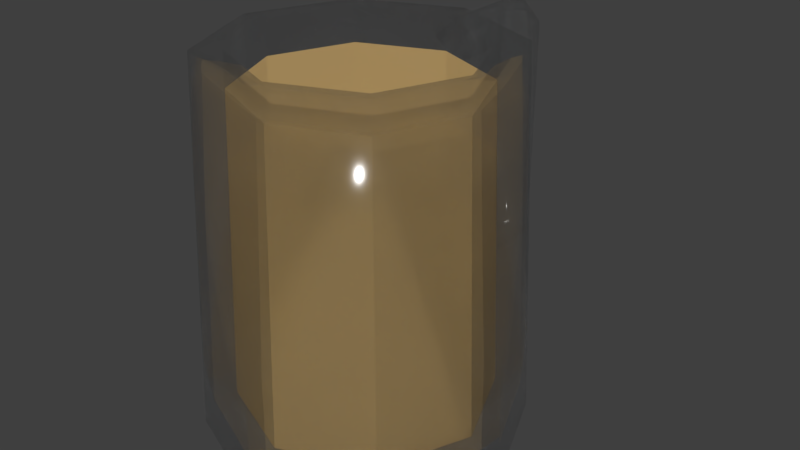 # Source: beer_mug.blend  (saved by Blender 5.2.45; exported with 4.5.12 LTS)
import bpy
from mathutils import Matrix  # noqa: F401  (used for matrix-valued properties, if any)

bpy.ops.wm.read_factory_settings(use_empty=True)
scene = bpy.context.scene
scene.name = 'props'

# ---- collections
col_collection_1 = bpy.data.collections.new('Collection 1'); scene.collection.children.link(col_collection_1)
col_collection_2 = bpy.data.collections.new('Collection 2'); scene.collection.children.link(col_collection_2)
col_collection_3 = bpy.data.collections.new('Collection 3'); scene.collection.children.link(col_collection_3)
col_collection_3.hide_render = True
col_collection_3.hide_viewport = True
col_collection_4 = bpy.data.collections.new('Collection 4'); scene.collection.children.link(col_collection_4)
col_collection_4.hide_render = True
col_collection_4.hide_viewport = True
col_collection_5 = bpy.data.collections.new('Collection 5'); scene.collection.children.link(col_collection_5)
col_collection_5.hide_render = True
col_collection_5.hide_viewport = True
col_collection_6 = bpy.data.collections.new('Collection 6'); scene.collection.children.link(col_collection_6)
col_collection_6.hide_render = True
col_collection_6.hide_viewport = True
col_collection_7 = bpy.data.collections.new('Collection 7'); scene.collection.children.link(col_collection_7)
col_collection_7.hide_render = True
col_collection_7.hide_viewport = True
col_collection_8 = bpy.data.collections.new('Collection 8'); scene.collection.children.link(col_collection_8)
col_collection_9 = bpy.data.collections.new('Collection 9'); scene.collection.children.link(col_collection_9)
col_collection_9.hide_render = True
col_collection_9.hide_viewport = True
col_collection_10 = bpy.data.collections.new('Collection 10'); scene.collection.children.link(col_collection_10)
col_collection_10.hide_render = True
col_collection_10.hide_viewport = True
col_collection_11 = bpy.data.collections.new('Collection 11'); scene.collection.children.link(col_collection_11)
col_collection_11.hide_render = True
col_collection_11.hide_viewport = True
col_collection_12 = bpy.data.collections.new('Collection 12'); scene.collection.children.link(col_collection_12)
col_collection_12.hide_render = True
col_collection_12.hide_viewport = True
col_collection_13 = bpy.data.collections.new('Collection 13'); scene.collection.children.link(col_collection_13)
col_collection_13.hide_render = True
col_collection_13.hide_viewport = True
col_collection_14 = bpy.data.collections.new('Collection 14'); scene.collection.children.link(col_collection_14)
col_collection_14.hide_render = True
col_collection_14.hide_viewport = True
col_collection_15 = bpy.data.collections.new('Collection 15'); scene.collection.children.link(col_collection_15)
col_collection_15.hide_render = True
col_collection_15.hide_viewport = True
col_collection_16 = bpy.data.collections.new('Collection 16'); scene.collection.children.link(col_collection_16)
col_collection_16.hide_render = True
col_collection_16.hide_viewport = True
col_collection_17 = bpy.data.collections.new('Collection 17'); scene.collection.children.link(col_collection_17)
col_collection_17.hide_render = True
col_collection_17.hide_viewport = True
col_collection_18 = bpy.data.collections.new('Collection 18'); scene.collection.children.link(col_collection_18)
col_collection_18.hide_render = True
col_collection_18.hide_viewport = True
col_collection_19 = bpy.data.collections.new('Collection 19'); scene.collection.children.link(col_collection_19)
col_collection_19.hide_render = True
col_collection_19.hide_viewport = True
col_collection_20 = bpy.data.collections.new('Collection 20'); scene.collection.children.link(col_collection_20)
col_collection_20.hide_render = True
col_collection_20.hide_viewport = True

# ---- materials (node trees are filled in below, after node groups)
mat_material = bpy.data.materials.new('Material')
mat_material_001 = bpy.data.materials.new('Material.001')
mat_material_002 = bpy.data.materials.new('Material.002')
mat_material_003 = bpy.data.materials.new('Material.003')
mat_beermugglass = bpy.data.materials.new('BeerMugGlass')
mat_beermugglass.use_raytrace_refraction = True
mat_beermugglass.use_screen_refraction = True
mat_beermugglass.diffuse_color = (0.92, 0.98, 1.0, 1.0)

# ---- material node trees
mat_material.use_nodes = True; mat_material.node_tree.nodes.clear()
_N = mat_material.node_tree.nodes; _L = mat_material.node_tree.links
n0 = _N.new('ShaderNodeBsdfPrincipled'); n0.name = 'Principled BSDF'; n0.location = (-200, 100)
n0.inputs[0].default_value = (0.8, 0.5372, 0.2018, 1.0)
n0.inputs[4].default_value = 0.5
n0.inputs[10].default_value = 0.005
n1 = _N.new('ShaderNodeOutputMaterial'); n1.name = 'Material Output'; n1.location = (200, 100)
_L.new(n0.outputs[0], n1.inputs[0])
n1.is_active_output = True
mat_material_001.use_nodes = True; mat_material_001.node_tree.nodes.clear()
_N = mat_material_001.node_tree.nodes; _L = mat_material_001.node_tree.links
n0 = _N.new('ShaderNodeBsdfPrincipled'); n0.name = 'Principled BSDF'; n0.location = (-200, 100)
n0.inputs[0].default_value = (0.8, 0.5372, 0.2018, 1.0)
n0.inputs[4].default_value = 0.5
n0.inputs[10].default_value = 0.005
n1 = _N.new('ShaderNodeOutputMaterial'); n1.name = 'Material Output'; n1.location = (200, 100)
_L.new(n0.outputs[0], n1.inputs[0])
n1.is_active_output = True
mat_material_002.use_nodes = True; mat_material_002.node_tree.nodes.clear()
_N = mat_material_002.node_tree.nodes; _L = mat_material_002.node_tree.links
n0 = _N.new('ShaderNodeBsdfPrincipled'); n0.name = 'Principled BSDF'; n0.location = (-200, 100)
n0.inputs[0].default_value = (0.8, 0.5372, 0.2018, 1.0)
n0.inputs[4].default_value = 0.5
n0.inputs[10].default_value = 0.005
n1 = _N.new('ShaderNodeOutputMaterial'); n1.name = 'Material Output'; n1.location = (200, 100)
_L.new(n0.outputs[0], n1.inputs[0])
n1.is_active_output = True
mat_material_003.use_nodes = True; mat_material_003.node_tree.nodes.clear()
_N = mat_material_003.node_tree.nodes; _L = mat_material_003.node_tree.links
n0 = _N.new('ShaderNodeBsdfPrincipled'); n0.name = 'Principled BSDF'; n0.location = (-200, 100)
n0.inputs[0].default_value = (0.8, 0.5372, 0.2018, 1.0)
n0.inputs[4].default_value = 0.5
n0.inputs[10].default_value = 0.005
n1 = _N.new('ShaderNodeOutputMaterial'); n1.name = 'Material Output'; n1.location = (200, 100)
_L.new(n0.outputs[0], n1.inputs[0])
n1.is_active_output = True
mat_beermugglass.use_nodes = True; mat_beermugglass.node_tree.nodes.clear()
_N = mat_beermugglass.node_tree.nodes; _L = mat_beermugglass.node_tree.links
n0 = _N.new('ShaderNodeBsdfPrincipled'); n0.name = 'Principled BSDF'; n0.location = (-200, 100)
n0.inputs[0].default_value = (0.92, 0.98, 1.0, 1.0)
n0.inputs[2].default_value = 0.12
n0.inputs[3].default_value = 1.45
n0.inputs[10].default_value = 0.005
n0.inputs[18].default_value = 1.0
n1 = _N.new('ShaderNodeOutputMaterial'); n1.name = 'Material Output'; n1.location = (200, 100)
n2 = _N.new('ShaderNodeBsdfTransparent'); n2.name = 'Transparent BSDF'; n2.location = (0, 0)
n3 = _N.new('ShaderNodeMixShader'); n3.name = 'Mix Shader'; n3.location = (0, 0)
n3.label = 'Glass clarity for transparent sprite rendering'
n3.inputs[0].default_value = 0.65
_L.new(n0.outputs[0], n3.inputs[1])
_L.new(n2.outputs[0], n3.inputs[2])
_L.new(n3.outputs[0], n1.inputs[0])
n1.is_active_output = True

# ---- world
world_world_001 = bpy.data.worlds.new('World.001'); scene.world = world_world_001
world_world_001.use_nodes = True; world_world_001.node_tree.nodes.clear()
_N = world_world_001.node_tree.nodes; _L = world_world_001.node_tree.links
n0 = _N.new('ShaderNodeBackground'); n0.name = 'Background'; n0.location = (-200, 100)
n0.inputs[0].default_value = (0.05, 0.05, 0.05, 1.0)
n1 = _N.new('ShaderNodeOutputWorld'); n1.name = 'World Output'; n1.location = (200, 100)
_L.new(n0.outputs[0], n1.inputs[0])
n1.is_active_output = True

# ---- meshes
me_beerfullvolume = bpy.data.meshes.new('BeerFullVolume')
me_beerfullvolume.from_pydata([(0.1764, -0.06968, 0.0454), (0.1247, 0.05505, 0.0454), (1.08e-17, 0.1067, 0.0454), (-0.1247, 0.05505, 0.0454), (-0.1764, -0.06968, 0.0454), (-0.1247, -0.1944, 0.0454), (-3.24e-17, -0.2461, 0.0454), (0.1247, -0.1944, 0.0454), (0.1619, -0.06968, 0.4785), (0.1145, 0.0448, 0.4785), (9.913e-18, 0.09221, 0.4785), (-0.1145, 0.0448, 0.4785), (-0.1619, -0.06968, 0.4785), (-0.1145, -0.1842, 0.4785), (-2.974e-17, -0.2316, 0.4785), (0.1145, -0.1842, 0.4785)], [], [(7, 6, 5, 4, 3, 2, 1, 0), (8, 9, 10, 11, 12, 13, 14, 15), (0, 1, 9, 8), (1, 2, 10, 9), (2, 3, 11, 10), (3, 4, 12, 11), (4, 5, 13, 12), (5, 6, 14, 13), (6, 7, 15, 14), (7, 0, 8, 15)])
me_beerfullvolume.materials.append(mat_material)
me_beerfullvolume.update()
me_beerhalfvolume = bpy.data.meshes.new('BeerHalfVolume')
me_beerhalfvolume.from_pydata([(0.1764, -0.06968, 0.0454), (0.1247, 0.05505, 0.0454), (1.08e-17, 0.1067, 0.0454), (-0.1247, 0.05505, 0.0454), (-0.1764, -0.06968, 0.0454), (-0.1247, -0.1944, 0.0454), (-3.24e-17, -0.2461, 0.0454), (0.1247, -0.1944, 0.0454), (0.1687, -0.06968, 0.2761), (0.1193, 0.04958, 0.2761), (1.033e-17, 0.09898, 0.2761), (-0.1193, 0.04958, 0.2761), (-0.1687, -0.06968, 0.2761), (-0.1193, -0.1889, 0.2761), (-3.098e-17, -0.2383, 0.2761), (0.1193, -0.1889, 0.2761)], [], [(7, 6, 5, 4, 3, 2, 1, 0), (8, 9, 10, 11, 12, 13, 14, 15), (0, 1, 9, 8), (1, 2, 10, 9), (2, 3, 11, 10), (3, 4, 12, 11), (4, 5, 13, 12), (5, 6, 14, 13), (6, 7, 15, 14), (7, 0, 8, 15)])
me_beerhalfvolume.materials.append(mat_material_001)
me_beerhalfvolume.update()
me_beerquartervolume = bpy.data.meshes.new('BeerQuarterVolume')
me_beerquartervolume.from_pydata([(0.1764, -0.06968, 0.0454), (0.1247, 0.05505, 0.0454), (1.08e-17, 0.1067, 0.0454), (-0.1247, 0.05505, 0.0454), (-0.1764, -0.06968, 0.0454), (-0.1247, -0.1944, 0.0454), (-3.24e-17, -0.2461, 0.0454), (0.1247, -0.1944, 0.0454), (0.1723, -0.06968, 0.1682), (0.1218, 0.05213, 0.1682), (1.055e-17, 0.1026, 0.1682), (-0.1218, 0.05213, 0.1682), (-0.1723, -0.06968, 0.1682), (-0.1218, -0.1915, 0.1682), (-3.164e-17, -0.2419, 0.1682), (0.1218, -0.1915, 0.1682)], [], [(7, 6, 5, 4, 3, 2, 1, 0), (8, 9, 10, 11, 12, 13, 14, 15), (0, 1, 9, 8), (1, 2, 10, 9), (2, 3, 11, 10), (3, 4, 12, 11), (4, 5, 13, 12), (5, 6, 14, 13), (6, 7, 15, 14), (7, 0, 8, 15)])
me_beerquartervolume.materials.append(mat_material_002)
me_beerquartervolume.update()
me_beerthreequartervolume = bpy.data.meshes.new('BeerThreeQuarterVolume')
me_beerthreequartervolume.from_pydata([(0.1764, -0.06968, 0.0454), (0.1247, 0.05505, 0.0454), (1.08e-17, 0.1067, 0.0454), (-0.1247, 0.05505, 0.0454), (-0.1764, -0.06968, 0.0454), (-0.1247, -0.1944, 0.0454), (-3.24e-17, -0.2461, 0.0454), (0.1247, -0.1944, 0.0454), (0.165, -0.06968, 0.3858), (0.1167, 0.04698, 0.3858), (1.01e-17, 0.09531, 0.3858), (-0.1167, 0.04698, 0.3858), (-0.165, -0.06968, 0.3858), (-0.1167, -0.1863, 0.3858), (-3.031e-17, -0.2347, 0.3858), (0.1167, -0.1863, 0.3858)], [], [(7, 6, 5, 4, 3, 2, 1, 0), (8, 9, 10, 11, 12, 13, 14, 15), (0, 1, 9, 8), (1, 2, 10, 9), (2, 3, 11, 10), (3, 4, 12, 11), (4, 5, 13, 12), (5, 6, 14, 13), (6, 7, 15, 14), (7, 0, 8, 15)])
me_beerthreequartervolume.materials.append(mat_material_003)
me_beerthreequartervolume.update()
me_beermugglass = bpy.data.meshes.new('BeerMugGlass')
me_beermugglass.from_pydata([(-7.51e-09, 0.3269, 0.1294), (0.03421, 0.3269, 0.1621), (-0.03421, 0.3269, 0.1621), (-2.693e-09, 0.2927, 0.1927), (5.804e-09, 0.1838, 0.1927), (3.991e-09, 0.1838, 0.1294), (0.03421, 0.1838, 0.1621), (-0.03421, 0.1838, 0.1621), (-7.51e-09, 0.3611, 0.1621), (-0.03421, 0.3269, 0.4842), (0.03421, 0.3269, 0.4842), (-6.485e-09, 0.2927, 0.4535), (-6.353e-09, 0.3611, 0.4842), (-1.125e-08, 0.3269, 0.5168), (-1.488e-08, 0.1838, 0.4535), (-2.262e-08, 0.1838, 0.5168), (-0.03421, 0.1838, 0.4842), (0.03421, 0.1838, 0.4842), (5.001e-10, 0.2218, -0.002016), (0.0, 0.2016, 0.5242), (0.1568, 0.1568, -0.002016), (0.1426, 0.1426, 0.5242), (0.2218, -9.769e-09, -0.002016), (0.2016, -8.812e-09, 0.5242), (0.1568, -0.1568, -0.002016), (0.1426, -0.1426, 0.5242), (-1.889e-08, -0.2218, -0.002016), (-1.762e-08, -0.2016, 0.5242), (-0.1568, -0.1568, -0.002016), (-0.1426, -0.1426, 0.5242), (-0.2218, 2.569e-09, -0.002016), (-0.2016, 2.404e-09, 0.5242), (-0.1568, 0.1568, -0.002016), (-0.1426, 0.1426, 0.5242), (-7.348e-09, 7.51e-10, -0.002016), (-3.004e-10, 0.1613, 0.5242), (0.114, 0.114, 0.5242), (0.1613, -6.749e-09, 0.5242), (0.114, -0.114, 0.5242), (-1.44e-08, -0.1613, 0.5242), (-0.114, -0.114, 0.5242), (-0.1613, 2.224e-09, 0.5242), (-0.114, 0.114, 0.5242), (1.697e-10, 0.1774, 0.04234), (0.1254, 0.1254, 0.04234), (0.1774, -7.499e-09, 0.04234), (0.1254, -0.1254, 0.04234), (-1.534e-08, -0.1774, 0.04234), (-0.1254, -0.1254, 0.04234), (-0.1774, 2.371e-09, 0.04234), (-0.1254, 0.1254, 0.04234), (-6.001e-09, 1.577e-09, 0.04234)], [], [(9, 12, 8, 2), (2, 0, 5, 7), (3, 2, 7, 4), (0, 1, 6, 5), (1, 3, 4, 6), (8, 1, 0), (2, 8, 0), (2, 3, 11, 9), (1, 10, 11, 3), (1, 8, 12, 10), (10, 13, 15, 17), (11, 10, 17, 14), (13, 9, 16, 15), (9, 11, 14, 16), (12, 9, 13), (10, 12, 13), (18, 19, 21, 20), (20, 21, 23, 22), (22, 23, 25, 24), (24, 25, 27, 26), (26, 27, 29, 28), (28, 29, 31, 30), (18, 20, 34), (30, 31, 33, 32), (32, 33, 19, 18), (32, 18, 34), (22, 24, 34), (28, 30, 34), (24, 26, 34), (30, 32, 34), (20, 22, 34), (26, 28, 34), (27, 25, 38, 39), (33, 31, 41, 42), (23, 21, 36, 37), (29, 27, 39, 40), (19, 33, 42, 35), (21, 19, 35, 36), (25, 23, 37, 38), (31, 29, 40, 41), (37, 36, 44, 45), (42, 41, 49, 50), (40, 39, 47, 48), (38, 37, 45, 46), (36, 35, 43, 44), (35, 42, 50, 43), (41, 40, 48, 49), (39, 38, 46, 47), (43, 50, 51), (49, 48, 51), (47, 46, 51), (45, 44, 51), (50, 49, 51), (48, 47, 51), (46, 45, 51), (44, 43, 51)])
me_beermugglass.polygons.foreach_set('use_smooth', [True] * 56)
_uv = me_beermugglass.uv_layers.new(name='UV_bake')
_uv.uv.foreach_set('vector', [0.8929, 0.08066, 0.8773, 0.1517, 0.718, 0.1517, 0.7005, 0.08066, 0.7005, 0.08066, 0.6832, 0.1517, 0.593, 0.1517, 0.593, 0.08066, 0.7005, 0.006285, 0.7005, 0.08066, 0.593, 0.08066, 0.593, 0.006285, 0.6832, 0.1517, 0.7005, 0.2217, 0.593, 0.2217, 0.593, 0.1517, 0.7005, 0.2217, 0.7005, 0.2942, 0.593, 0.2942, 0.593, 0.2217, 0.718, 0.1517, 0.7005, 0.2217, 0.6832, 0.1517, 0.7005, 0.08066, 0.718, 0.1517, 0.6832, 0.1517, 0.7005, 0.08066, 0.7005, 0.006285, 0.8929, 0.006285, 0.8929, 0.08066, 0.7005, 0.2217, 0.8929, 0.2217, 0.8929, 0.2942, 0.7005, 0.2942, 0.7005, 0.2217, 0.718, 0.1517, 0.8773, 0.1517, 0.8929, 0.2217, 0.8929, 0.2217, 0.9103, 0.1517, 0.9947, 0.1517, 0.9947, 0.2217, 0.8929, 0.2942, 0.8929, 0.2217, 0.9947, 0.2217, 0.9947, 0.2942, 0.9103, 0.1517, 0.8929, 0.08066, 0.9947, 0.08066, 0.9947, 0.1517, 0.8929, 0.08066, 0.8929, 0.006285, 0.9947, 0.006285, 0.9947, 0.08066, 0.8773, 0.1517, 0.8929, 0.08066, 0.9103, 0.1517, 0.8929, 0.2217, 0.8773, 0.1517, 0.9103, 0.1517, 0.9924, 0.3016, 0.9924, 0.6338, 0.8767, 0.6338, 0.8767, 0.3016, 0.8767, 0.3016, 0.8767, 0.6338, 0.7582, 0.6338, 0.7582, 0.3016, 0.7582, 0.3016, 0.7582, 0.6338, 0.637, 0.6338, 0.637, 0.3016, 0.637, 0.3016, 0.637, 0.6338, 0.5111, 0.6338, 0.5111, 0.3016, 0.5111, 0.3016, 0.5111, 0.6338, 0.3883, 0.6338, 0.3883, 0.3016, 0.3883, 0.3016, 0.3883, 0.6338, 0.2619, 0.6338, 0.2619, 0.3016, 0.09611, 0.009871, 0.2105, 0.009871, 0.1533, 0.148, 0.2619, 0.3016, 0.2619, 0.6338, 0.1347, 0.6338, 0.1347, 0.3016, 0.1347, 0.3016, 0.1347, 0.6338, 0.007936, 0.6338, 0.007936, 0.3016, 0.01523, 0.09076, 0.09611, 0.009871, 0.1533, 0.148, 0.2914, 0.09076, 0.2914, 0.2051, 0.1533, 0.148, 0.09611, 0.286, 0.01523, 0.2051, 0.1533, 0.148, 0.2914, 0.2051, 0.2105, 0.286, 0.1533, 0.148, 0.01523, 0.2051, 0.01523, 0.09076, 0.1533, 0.148, 0.2105, 0.009871, 0.2914, 0.09076, 0.1533, 0.148, 0.2105, 0.286, 0.09611, 0.286, 0.1533, 0.148, 0.5111, 0.6338, 0.637, 0.6338, 0.637, 0.6734, 0.5111, 0.6734, 0.1347, 0.6338, 0.2619, 0.6338, 0.2619, 0.6734, 0.1347, 0.6734, 0.7582, 0.6338, 0.8767, 0.6338, 0.8767, 0.6734, 0.7582, 0.6734, 0.3883, 0.6338, 0.5111, 0.6338, 0.5111, 0.6734, 0.3883, 0.6734, 0.007936, 0.6338, 0.1347, 0.6338, 0.1347, 0.6734, 0.007936, 0.6734, 0.8767, 0.6338, 0.9924, 0.6338, 0.9924, 0.6734, 0.8767, 0.6734, 0.637, 0.6338, 0.7582, 0.6338, 0.7582, 0.6734, 0.637, 0.6734, 0.2619, 0.6338, 0.3883, 0.6338, 0.3883, 0.6734, 0.2619, 0.6734, 0.7582, 0.6734, 0.8767, 0.6734, 0.8767, 0.9918, 0.7582, 0.9918, 0.1347, 0.6734, 0.2619, 0.6734, 0.2619, 0.9918, 0.1347, 0.9918, 0.3883, 0.6734, 0.5111, 0.6734, 0.5111, 0.9918, 0.3883, 0.9918, 0.637, 0.6734, 0.7582, 0.6734, 0.7582, 0.9918, 0.637, 0.9918, 0.8767, 0.6734, 0.9924, 0.6734, 0.9924, 0.9918, 0.8767, 0.9918, 0.007936, 0.6734, 0.1347, 0.6734, 0.1347, 0.9918, 0.007936, 0.9918, 0.2619, 0.6734, 0.3883, 0.6734, 0.3883, 0.9918, 0.2619, 0.9918, 0.5111, 0.6734, 0.637, 0.6734, 0.637, 0.9918, 0.5111, 0.9918, 0.3884, 0.2919, 0.3072, 0.2106, 0.4459, 0.1531, 0.3072, 0.09563, 0.3884, 0.01433, 0.4459, 0.1531, 0.5034, 0.01433, 0.5847, 0.09563, 0.4459, 0.1531, 0.5847, 0.2106, 0.5034, 0.2919, 0.4459, 0.1531, 0.3072, 0.2106, 0.3072, 0.09563, 0.4459, 0.1531, 0.3884, 0.01433, 0.5034, 0.01433, 0.4459, 0.1531, 0.5847, 0.09563, 0.5847, 0.2106, 0.4459, 0.1531, 0.5034, 0.2919, 0.3884, 0.2919, 0.4459, 0.1531])
me_beermugglass.materials.append(mat_beermugglass)
me_beermugglass.use_remesh_preserve_volume = False
me_beermugglass.use_remesh_preserve_attributes = False
me_beermugglass.use_mirror_vertex_groups = False
me_beermugglass.update()

# ---- objects
ob_beerfull = bpy.data.objects.new('BeerFull', me_beerfullvolume)
ob_beerhalf = bpy.data.objects.new('BeerHalf', me_beerhalfvolume)
ob_beerquarter = bpy.data.objects.new('BeerQuarter', me_beerquartervolume)
ob_beerthreequarter = bpy.data.objects.new('BeerThreeQuarter', me_beerthreequartervolume)
ob_beermug = bpy.data.objects.new('BeerMug', me_beermugglass)

# ---- transforms, parenting, visibility, modifiers, constraints
ob_beerfull.location = (0.0, 0.0, 0.0)
ob_beerhalf.location = (0.0, 0.0, 0.0)
ob_beerquarter.location = (0.0, 0.0, 0.0)
ob_beerthreequarter.location = (0.0, 0.0, 0.0)
ob_beermug.location = (0.0, -0.06968, 0.002016)
ob_beermug.lineart.crease_threshold = 0.0

# ---- collection membership
scene.collection.objects.link(ob_beerfull)
scene.collection.objects.link(ob_beerhalf)
scene.collection.objects.link(ob_beerquarter)
scene.collection.objects.link(ob_beerthreequarter)
col_collection_8.objects.link(ob_beermug)

# ---- scene / render settings (as saved in the file)
scene.frame_start = 1; scene.frame_end = 250; scene.frame_set(1)
scene.render.engine = 'CYCLES'
scene.render.resolution_percentage = 50
scene.render.dither_intensity = 0.0
scene.render.film_transparent = True
scene.render.bake_type = 'DISPLACEMENT'
scene.render.bake_bias = 0.0
scene.render.bake_samples = 0
scene.cycles.use_denoising = False
scene.cycles.samples = 128
scene.cycles.sampling_pattern = 'TABULATED_SOBOL'
scene.cycles.use_adaptive_sampling = False
scene.cycles.use_light_tree = False
scene.eevee.fast_gi_thickness_near = 0.1
scene.eevee.fast_gi_thickness_far = 0.0
scene.view_settings.view_transform = 'Standard'
bpy.context.view_layer.update()

# ---- added for rendering (the .blend has no active camera and no usable light): camera, sun
cam_auto = bpy.data.cameras.new('AutoCamera')
cam_auto.lens = 50.0
cam_auto.sensor_width = 36.0
cam_auto.clip_end = 1000.0
ob_auto_camera = bpy.data.objects.new('AutoCamera', cam_auto)
scene.collection.objects.link(ob_auto_camera)
ob_auto_camera.location = (0.834409, -1.00129, 0.930616)
ob_auto_camera.rotation_euler = (1.09748, -7.21219e-08, 0.694738)
scene.camera = ob_auto_camera
light_auto_sun = bpy.data.lights.new('AutoSun', 'SUN')
light_auto_sun.energy = 3.0
light_auto_sun.angle = 0.0523599
ob_auto_sun = bpy.data.objects.new('AutoSun', light_auto_sun)
scene.collection.objects.link(ob_auto_sun)
ob_auto_sun.rotation_euler = (0.872665, 0.174533, 0.523599)
bpy.context.view_layer.update()
